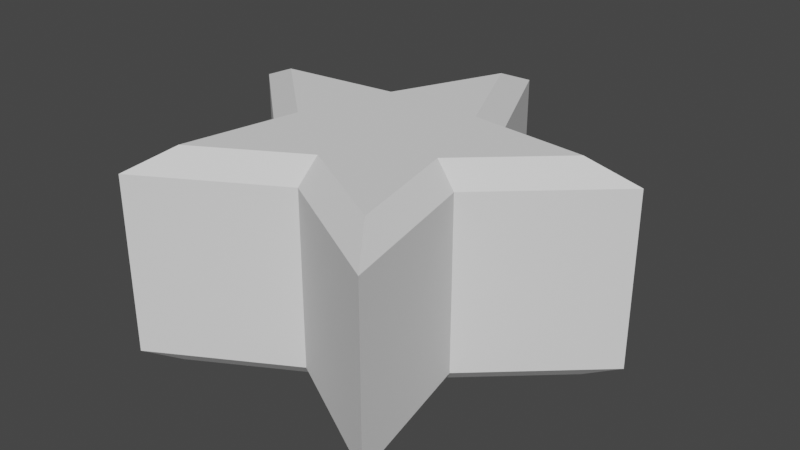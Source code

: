 # Source: star2.blend  (saved by Blender 2.82.7; exported with 4.5.12 LTS)
import bpy
from mathutils import Matrix  # noqa: F401  (used for matrix-valued properties, if any)

bpy.ops.wm.read_factory_settings(use_empty=True)
scene = bpy.context.scene
scene.name = 'Scene'

# ---- collections
col_collection = bpy.data.collections.new('Collection'); scene.collection.children.link(col_collection)

# ---- world
world_world = bpy.data.worlds.new('World'); scene.world = world_world
world_world.use_nodes = True; world_world.node_tree.nodes.clear()
_N = world_world.node_tree.nodes; _L = world_world.node_tree.links
n0 = _N.new('ShaderNodeOutputWorld'); n0.name = 'World Output'; n0.location = (300, 300)
n1 = _N.new('ShaderNodeBackground'); n1.name = 'Background'; n1.location = (10, 300)
n1.inputs[0].default_value = (0.05088, 0.05088, 0.05088, 1.0)
_L.new(n1.outputs[0], n0.inputs[0])
n0.is_active_output = True
world_world.color = (0.05088, 0.05088, 0.05088)
world_world.use_sun_shadow = False
world_world.sun_shadow_jitter_overblur = 0.0

# ---- meshes
me_circle = bpy.data.meshes.new('Circle')
me_circle.from_pydata([(-2.235e-08, 0.7748, 0.9314), (-0.2156, 0.2967, 0.9314), (-0.7368, 0.2394, 0.9314), (-0.3488, -0.1133, 0.9314), (-0.4554, -0.6268, 0.9314), (0.0, -0.3667, 0.9314), (0.4554, -0.6268, 0.9314), (0.3488, -0.1133, 0.9314), (0.7368, 0.2394, 0.9314), (0.2156, 0.2967, 0.9314), (-1.863e-08, 0.8366, 0.0), (-0.2327, 0.3203, 0.0), (-0.7956, 0.2585, 0.0), (-0.3766, -0.1224, 0.0), (-0.4917, -0.6768, 0.0), (3.353e-08, -0.396, 0.0), (0.4917, -0.6768, 0.0), (0.3766, -0.1224, 0.0), (0.7956, 0.2585, 0.0), (0.2327, 0.3203, 0.0), (-0.2782, 0.3829, 0.1774), (-0.2782, 0.3829, 0.2876), (-0.2782, 0.3829, 0.3979), (-0.2782, 0.3829, 0.5081), (-0.2782, 0.3829, 0.6184), (-0.2782, 0.3829, 0.7286), (0.2782, 0.3829, 0.7286), (0.2782, 0.3829, 0.6184), (0.2782, 0.3829, 0.5081), (0.2782, 0.3829, 0.3979), (0.2782, 0.3829, 0.2876), (0.2782, 0.3829, 0.1774), (-0.4502, -0.1463, 0.1774), (-0.4502, -0.1463, 0.2876), (-0.4502, -0.1463, 0.3979), (-0.4502, -0.1463, 0.5081), (-0.4502, -0.1463, 0.6184), (-0.4502, -0.1463, 0.7286), (2.254e-08, -0.4733, 0.1774), (2.254e-08, -0.4733, 0.2876), (2.254e-08, -0.4733, 0.3979), (2.254e-08, -0.4733, 0.5081), (2.254e-08, -0.4733, 0.6184), (2.254e-08, -0.4733, 0.7286), (0.4502, -0.1463, 0.1774), (0.4502, -0.1463, 0.2876), (0.4502, -0.1463, 0.3979), (0.4502, -0.1463, 0.5081), (0.4502, -0.1463, 0.6184), (0.4502, -0.1463, 0.7286), (0.3643, -0.5748, 0.9314), (0.2732, -0.5228, 0.9314), (0.1822, -0.4708, 0.9314), (0.09108, -0.4187, 0.9314), (0.09835, -0.4521, 0.0), (0.1967, -0.5083, 0.0), (0.295, -0.5645, 0.0), (0.3934, -0.6206, 0.0), (0.4702, -0.7419, 0.1774), (0.3527, -0.6747, 0.1774), (0.2351, -0.6076, 0.1774), (0.1176, -0.5405, 0.1774), (0.4702, -0.7419, 0.2876), (0.3527, -0.6747, 0.2876), (0.2351, -0.6076, 0.2876), (0.1176, -0.5405, 0.2876), (0.4702, -0.7419, 0.3979), (0.3527, -0.6747, 0.3979), (0.2351, -0.6076, 0.3979), (0.1176, -0.5405, 0.3979), (0.4702, -0.7419, 0.5081), (0.3527, -0.6747, 0.5081), (0.2351, -0.6076, 0.5081), (0.1176, -0.5405, 0.5081), (0.4702, -0.7419, 0.6184), (0.3527, -0.6747, 0.6184), (0.2351, -0.6076, 0.6184), (0.1176, -0.5405, 0.6184), (0.4702, -0.7419, 0.7286), (0.3527, -0.6747, 0.7286), (0.2351, -0.6076, 0.7286), (0.1176, -0.5405, 0.7286), (-0.09108, -0.4187, 0.9314), (-0.1822, -0.4708, 0.9314), (-0.2732, -0.5228, 0.9314), (-0.3643, -0.5748, 0.9314), (-0.3934, -0.6206, 0.0), (-0.295, -0.5645, 0.0), (-0.1967, -0.5083, 0.0), (-0.09835, -0.4521, 0.0), (-0.1176, -0.5405, 0.1774), (-0.2351, -0.6076, 0.1774), (-0.3527, -0.6747, 0.1774), (-0.4702, -0.7419, 0.1774), (-0.1176, -0.5405, 0.2876), (-0.2351, -0.6076, 0.2876), (-0.3527, -0.6747, 0.2876), (-0.4702, -0.7419, 0.2876), (-0.1176, -0.5405, 0.3979), (-0.2351, -0.6076, 0.3979), (-0.3527, -0.6747, 0.3979), (-0.4702, -0.7419, 0.3979), (-0.1176, -0.5405, 0.5081), (-0.2351, -0.6076, 0.5081), (-0.3527, -0.6747, 0.5081), (-0.4702, -0.7419, 0.5081), (-0.1176, -0.5405, 0.6184), (-0.2351, -0.6076, 0.6184), (-0.3527, -0.6747, 0.6184), (-0.4702, -0.7419, 0.6184), (-0.1176, -0.5405, 0.7286), (-0.2351, -0.6076, 0.7286), (-0.3527, -0.6747, 0.7286), (-0.4702, -0.7419, 0.7286), (-0.4341, -0.5241, 0.9314), (-0.4127, -0.4214, 0.9314), (-0.3914, -0.3187, 0.9314), (-0.3701, -0.216, 0.9314), (-0.3996, -0.2333, 0.0), (-0.4226, -0.3441, 0.0), (-0.4457, -0.455, 0.0), (-0.4687, -0.5659, 0.0), (-0.5603, -0.6765, 0.1774), (-0.5327, -0.5439, 0.1774), (-0.5052, -0.4114, 0.1774), (-0.4777, -0.2788, 0.1774), (-0.5603, -0.6765, 0.2876), (-0.5327, -0.5439, 0.2876), (-0.5052, -0.4114, 0.2876), (-0.4777, -0.2788, 0.2876), (-0.5603, -0.6765, 0.3979), (-0.5327, -0.5439, 0.3979), (-0.5052, -0.4114, 0.3979), (-0.4777, -0.2788, 0.3979), (-0.5603, -0.6765, 0.5081), (-0.5327, -0.5439, 0.5081), (-0.5052, -0.4114, 0.5081), (-0.4777, -0.2788, 0.5081), (-0.5603, -0.6765, 0.6184), (-0.5327, -0.5439, 0.6184), (-0.5052, -0.4114, 0.6184), (-0.4777, -0.2788, 0.6184), (-0.5603, -0.6765, 0.7286), (-0.5327, -0.5439, 0.7286), (-0.5052, -0.4114, 0.7286), (-0.4777, -0.2788, 0.7286), (-0.4264, -0.04277, 0.9314), (-0.504, 0.02777, 0.9314), (-0.5816, 0.09832, 0.9314), (-0.6592, 0.1689, 0.9314), (-0.7118, 0.1823, 0.0), (-0.628, 0.1062, 0.0), (-0.5442, 0.02999, 0.0), (-0.4604, -0.04619, 0.0), (-0.5503, -0.05521, 0.1774), (-0.6505, 0.03585, 0.1774), (-0.7507, 0.1269, 0.1774), (-0.8509, 0.218, 0.1774), (-0.5503, -0.05521, 0.2876), (-0.6505, 0.03585, 0.2876), (-0.7507, 0.1269, 0.2876), (-0.8509, 0.218, 0.2876), (-0.5503, -0.05521, 0.3979), (-0.6505, 0.03585, 0.3979), (-0.7507, 0.1269, 0.3979), (-0.8509, 0.218, 0.3979), (-0.5503, -0.05521, 0.5081), (-0.6505, 0.03585, 0.5081), (-0.7507, 0.1269, 0.5081), (-0.8509, 0.218, 0.5081), (-0.5503, -0.05521, 0.6184), (-0.6505, 0.03585, 0.6184), (-0.7507, 0.1269, 0.6184), (-0.8509, 0.218, 0.6184), (-0.5503, -0.05521, 0.7286), (-0.6505, 0.03585, 0.7286), (-0.7507, 0.1269, 0.7286), (-0.8509, 0.218, 0.7286), (-0.6326, 0.2509, 0.9314), (-0.5283, 0.2623, 0.9314), (-0.4241, 0.2738, 0.9314), (-0.3198, 0.2852, 0.9314), (-0.3453, 0.308, 0.0), (-0.4579, 0.2956, 0.0), (-0.5705, 0.2832, 0.0), (-0.6831, 0.2709, 0.0), (-0.8165, 0.3238, 0.1774), (-0.6819, 0.3386, 0.1774), (-0.5473, 0.3534, 0.1774), (-0.4128, 0.3681, 0.1774), (-0.8165, 0.3238, 0.2876), (-0.6819, 0.3386, 0.2876), (-0.5473, 0.3534, 0.2876), (-0.4128, 0.3681, 0.2876), (-0.8165, 0.3238, 0.3979), (-0.6819, 0.3386, 0.3979), (-0.5473, 0.3534, 0.3979), (-0.4128, 0.3681, 0.3979), (-0.8165, 0.3238, 0.5081), (-0.6819, 0.3386, 0.5081), (-0.5473, 0.3534, 0.5081), (-0.4128, 0.3681, 0.5081), (-0.8165, 0.3238, 0.6184), (-0.6819, 0.3386, 0.6184), (-0.5473, 0.3534, 0.6184), (-0.4128, 0.3681, 0.6184), (-0.8165, 0.3238, 0.7286), (-0.6819, 0.3386, 0.7286), (-0.5473, 0.3534, 0.7286), (-0.4128, 0.3681, 0.7286), (-0.1724, 0.3923, 0.9314), (-0.1293, 0.4879, 0.9314), (-0.08622, 0.5835, 0.9314), (-0.04311, 0.6792, 0.9314), (-0.04655, 0.7333, 0.0), (-0.0931, 0.6301, 0.0), (-0.1396, 0.5268, 0.0), (-0.1862, 0.4236, 0.0), (-0.2226, 0.5063, 0.1774), (-0.1669, 0.6298, 0.1774), (-0.1113, 0.7532, 0.1774), (-0.05564, 0.8766, 0.1774), (-0.2226, 0.5063, 0.2876), (-0.1669, 0.6298, 0.2876), (-0.1113, 0.7532, 0.2876), (-0.05564, 0.8766, 0.2876), (-0.2226, 0.5063, 0.3979), (-0.1669, 0.6298, 0.3979), (-0.1113, 0.7532, 0.3979), (-0.05564, 0.8766, 0.3979), (-0.2226, 0.5063, 0.5081), (-0.1669, 0.6298, 0.5081), (-0.1113, 0.7532, 0.5081), (-0.05564, 0.8766, 0.5081), (-0.2226, 0.5063, 0.6184), (-0.1669, 0.6298, 0.6184), (-0.1113, 0.7532, 0.6184), (-0.05564, 0.8766, 0.6184), (-0.2226, 0.5063, 0.7286), (-0.1669, 0.6298, 0.7286), (-0.1113, 0.7532, 0.7286), (-0.05564, 0.8766, 0.7286), (0.04311, 0.6792, 0.9314), (0.08622, 0.5835, 0.9314), (0.1293, 0.4879, 0.9314), (0.1724, 0.3923, 0.9314), (0.1862, 0.4236, 0.0), (0.1396, 0.5268, 0.0), (0.0931, 0.6301, 0.0), (0.04655, 0.7333, 0.0), (0.05564, 0.8766, 0.1774), (0.1113, 0.7532, 0.1774), (0.1669, 0.6298, 0.1774), (0.2226, 0.5063, 0.1774), (0.05564, 0.8766, 0.2876), (0.1113, 0.7532, 0.2876), (0.1669, 0.6298, 0.2876), (0.2226, 0.5063, 0.2876), (0.05564, 0.8766, 0.3979), (0.1113, 0.7532, 0.3979), (0.1669, 0.6298, 0.3979), (0.2226, 0.5063, 0.3979), (0.05564, 0.8766, 0.5081), (0.1113, 0.7532, 0.5081), (0.1669, 0.6298, 0.5081), (0.2226, 0.5063, 0.5081), (0.05564, 0.8766, 0.6184), (0.1113, 0.7532, 0.6184), (0.1669, 0.6298, 0.6184), (0.2226, 0.5063, 0.6184), (0.05564, 0.8766, 0.7286), (0.1113, 0.7532, 0.7286), (0.1669, 0.6298, 0.7286), (0.2226, 0.5063, 0.7286), (0.3198, 0.2852, 0.9314), (0.4241, 0.2738, 0.9314), (0.5283, 0.2623, 0.9314), (0.6326, 0.2509, 0.9314), (0.6831, 0.2709, 0.0), (0.5705, 0.2832, 0.0), (0.4579, 0.2956, 0.0), (0.3453, 0.308, 0.0), (0.4128, 0.3681, 0.1774), (0.5473, 0.3534, 0.1774), (0.6819, 0.3386, 0.1774), (0.8165, 0.3238, 0.1774), (0.4128, 0.3681, 0.2876), (0.5473, 0.3534, 0.2876), (0.6819, 0.3386, 0.2876), (0.8165, 0.3238, 0.2876), (0.4128, 0.3681, 0.3979), (0.5473, 0.3534, 0.3979), (0.6819, 0.3386, 0.3979), (0.8165, 0.3238, 0.3979), (0.4128, 0.3681, 0.5081), (0.5473, 0.3534, 0.5081), (0.6819, 0.3386, 0.5081), (0.8165, 0.3238, 0.5081), (0.4128, 0.3681, 0.6184), (0.5473, 0.3534, 0.6184), (0.6819, 0.3386, 0.6184), (0.8165, 0.3238, 0.6184), (0.4128, 0.3681, 0.7286), (0.5473, 0.3534, 0.7286), (0.6819, 0.3386, 0.7286), (0.8165, 0.3238, 0.7286), (0.6592, 0.1689, 0.9314), (0.5816, 0.09832, 0.9314), (0.504, 0.02777, 0.9314), (0.4264, -0.04277, 0.9314), (0.4604, -0.04619, 0.0), (0.5442, 0.02999, 0.0), (0.628, 0.1062, 0.0), (0.7118, 0.1823, 0.0), (0.8509, 0.218, 0.1774), (0.7507, 0.1269, 0.1774), (0.6505, 0.03585, 0.1774), (0.5503, -0.05521, 0.1774), (0.8509, 0.218, 0.2876), (0.7507, 0.1269, 0.2876), (0.6505, 0.03585, 0.2876), (0.5503, -0.05521, 0.2876), (0.8509, 0.218, 0.3979), (0.7507, 0.1269, 0.3979), (0.6505, 0.03585, 0.3979), (0.5503, -0.05521, 0.3979), (0.8509, 0.218, 0.5081), (0.7507, 0.1269, 0.5081), (0.6505, 0.03585, 0.5081), (0.5503, -0.05521, 0.5081), (0.8509, 0.218, 0.6184), (0.7507, 0.1269, 0.6184), (0.6505, 0.03585, 0.6184), (0.5503, -0.05521, 0.6184), (0.8509, 0.218, 0.7286), (0.7507, 0.1269, 0.7286), (0.6505, 0.03585, 0.7286), (0.5503, -0.05521, 0.7286), (0.3701, -0.2159, 0.9314), (0.3914, -0.3186, 0.9314), (0.4127, -0.4213, 0.9314), (0.4341, -0.524, 0.9314), (0.4687, -0.5658, 0.0), (0.4457, -0.4549, 0.0), (0.4226, -0.3441, 0.0), (0.3996, -0.2332, 0.0), (0.4777, -0.2787, 0.1774), (0.5052, -0.4113, 0.1774), (0.5327, -0.5438, 0.1774), (0.5602, -0.6764, 0.1774), (0.4777, -0.2787, 0.2876), (0.5052, -0.4113, 0.2876), (0.5327, -0.5438, 0.2876), (0.5602, -0.6764, 0.2876), (0.4777, -0.2787, 0.3979), (0.5052, -0.4113, 0.3979), (0.5327, -0.5438, 0.3979), (0.5602, -0.6764, 0.3979), (0.4777, -0.2787, 0.5081), (0.5052, -0.4113, 0.5081), (0.5327, -0.5438, 0.5081), (0.5602, -0.6764, 0.5081), (0.4777, -0.2787, 0.6184), (0.5052, -0.4113, 0.6184), (0.5327, -0.5438, 0.6184), (0.5602, -0.6764, 0.6184), (0.4777, -0.2787, 0.7286), (0.5052, -0.4113, 0.7286), (0.5327, -0.5438, 0.7286), (0.5602, -0.6764, 0.7286)], [], [(1, 181, 180, 179, 178, 2, 149, 148, 147, 146, 3, 117, 116, 115, 114, 4, 85, 84, 83, 82, 5, 53, 52, 51, 50, 6, 341, 340, 339, 338, 7, 309, 308, 307, 306, 8, 277, 276, 275, 274, 9, 245, 244, 243, 242, 0, 213, 212, 211, 210), (11, 217, 216, 215, 214, 10, 249, 248, 247, 246, 19, 281, 280, 279, 278, 18, 313, 312, 311, 310, 17, 345, 344, 343, 342, 16, 57, 56, 55, 54, 15, 89, 88, 87, 86, 14, 121, 120, 119, 118, 13, 153, 152, 151, 150, 12, 185, 184, 183, 182), (218, 20, 21, 222), (222, 21, 22, 226), (226, 22, 23, 230), (230, 23, 24, 234), (234, 24, 25, 238), (282, 31, 30, 286), (286, 30, 29, 290), (290, 29, 28, 294), (294, 28, 27, 298), (298, 27, 26, 302), (154, 32, 33, 158), (158, 33, 34, 162), (162, 34, 35, 166), (166, 35, 36, 170), (170, 36, 37, 174), (90, 38, 39, 94), (94, 39, 40, 98), (98, 40, 41, 102), (102, 41, 42, 106), (106, 42, 43, 110), (346, 44, 45, 350), (350, 45, 46, 354), (354, 46, 47, 358), (358, 47, 48, 362), (362, 48, 49, 366), (42, 77, 81, 43), (77, 76, 80, 81), (76, 75, 79, 80), (75, 74, 78, 79), (41, 73, 77, 42), (73, 72, 76, 77), (72, 71, 75, 76), (71, 70, 74, 75), (40, 69, 73, 41), (69, 68, 72, 73), (68, 67, 71, 72), (67, 66, 70, 71), (39, 65, 69, 40), (65, 64, 68, 69), (64, 63, 67, 68), (63, 62, 66, 67), (38, 61, 65, 39), (61, 60, 64, 65), (60, 59, 63, 64), (59, 58, 62, 63), (109, 108, 112, 113), (108, 107, 111, 112), (107, 106, 110, 111), (105, 104, 108, 109), (104, 103, 107, 108), (103, 102, 106, 107), (101, 100, 104, 105), (100, 99, 103, 104), (99, 98, 102, 103), (97, 96, 100, 101), (96, 95, 99, 100), (95, 94, 98, 99), (93, 92, 96, 97), (92, 91, 95, 96), (91, 90, 94, 95), (36, 141, 145, 37), (141, 140, 144, 145), (140, 139, 143, 144), (139, 138, 142, 143), (35, 137, 141, 36), (137, 136, 140, 141), (136, 135, 139, 140), (135, 134, 138, 139), (34, 133, 137, 35), (133, 132, 136, 137), (132, 131, 135, 136), (131, 130, 134, 135), (33, 129, 133, 34), (129, 128, 132, 133), (128, 127, 131, 132), (127, 126, 130, 131), (32, 125, 129, 33), (125, 124, 128, 129), (124, 123, 127, 128), (123, 122, 126, 127), (173, 172, 176, 177), (172, 171, 175, 176), (171, 170, 174, 175), (169, 168, 172, 173), (168, 167, 171, 172), (167, 166, 170, 171), (165, 164, 168, 169), (164, 163, 167, 168), (163, 162, 166, 167), (161, 160, 164, 165), (160, 159, 163, 164), (159, 158, 162, 163), (157, 156, 160, 161), (156, 155, 159, 160), (155, 154, 158, 159), (24, 205, 209, 25), (205, 204, 208, 209), (204, 203, 207, 208), (203, 202, 206, 207), (23, 201, 205, 24), (201, 200, 204, 205), (200, 199, 203, 204), (199, 198, 202, 203), (22, 197, 201, 23), (197, 196, 200, 201), (196, 195, 199, 200), (195, 194, 198, 199), (21, 193, 197, 22), (193, 192, 196, 197), (192, 191, 195, 196), (191, 190, 194, 195), (20, 189, 193, 21), (189, 188, 192, 193), (188, 187, 191, 192), (187, 186, 190, 191), (237, 236, 240, 241), (236, 235, 239, 240), (235, 234, 238, 239), (233, 232, 236, 237), (232, 231, 235, 236), (231, 230, 234, 235), (229, 228, 232, 233), (228, 227, 231, 232), (227, 226, 230, 231), (225, 224, 228, 229), (224, 223, 227, 228), (223, 222, 226, 227), (221, 220, 224, 225), (220, 219, 223, 224), (219, 218, 222, 223), (27, 269, 273, 26), (269, 268, 272, 273), (268, 267, 271, 272), (267, 266, 270, 271), (28, 265, 269, 27), (265, 264, 268, 269), (264, 263, 267, 268), (263, 262, 266, 267), (29, 261, 265, 28), (261, 260, 264, 265), (260, 259, 263, 264), (259, 258, 262, 263), (30, 257, 261, 29), (257, 256, 260, 261), (256, 255, 259, 260), (255, 254, 258, 259), (31, 253, 257, 30), (253, 252, 256, 257), (252, 251, 255, 256), (251, 250, 254, 255), (301, 300, 304, 305), (300, 299, 303, 304), (299, 298, 302, 303), (297, 296, 300, 301), (296, 295, 299, 300), (295, 294, 298, 299), (293, 292, 296, 297), (292, 291, 295, 296), (291, 290, 294, 295), (289, 288, 292, 293), (288, 287, 291, 292), (287, 286, 290, 291), (285, 284, 288, 289), (284, 283, 287, 288), (283, 282, 286, 287), (48, 333, 337, 49), (333, 332, 336, 337), (332, 331, 335, 336), (331, 330, 334, 335), (47, 329, 333, 48), (329, 328, 332, 333), (328, 327, 331, 332), (327, 326, 330, 331), (46, 325, 329, 47), (325, 324, 328, 329), (324, 323, 327, 328), (323, 322, 326, 327), (45, 321, 325, 46), (321, 320, 324, 325), (320, 319, 323, 324), (319, 318, 322, 323), (44, 317, 321, 45), (317, 316, 320, 321), (316, 315, 319, 320), (315, 314, 318, 319), (365, 364, 368, 369), (364, 363, 367, 368), (363, 362, 366, 367), (361, 360, 364, 365), (360, 359, 363, 364), (359, 358, 362, 363), (357, 356, 360, 361), (356, 355, 359, 360), (355, 354, 358, 359), (353, 352, 356, 357), (352, 351, 355, 356), (351, 350, 354, 355), (349, 348, 352, 353), (348, 347, 351, 352), (347, 346, 350, 351)])
_uv = me_circle.uv_layers.new(name='UVMap')
_uv.uv.foreach_set('vector', [0.0, 0.0, 0.0, 0.0, 0.0, 0.0, 0.0, 0.0, 0.0, 0.0, 0.0, 0.0, 0.0, 0.0, 0.0, 0.0, 0.0, 0.0, 0.0, 0.0, 0.0, 0.0, 0.0, 0.0, 0.0, 0.0, 0.0, 0.0, 0.0, 0.0, 0.0, 0.0, 0.0, 0.0, 0.0, 0.0, 0.0, 0.0, 0.0, 0.0, 0.0, 0.0, 0.0, 0.0, 0.0, 0.0, 0.0, 0.0, 0.0, 0.0, 0.0, 0.0, 0.0, 0.0, 0.0, 0.0, 0.0, 0.0, 0.0, 0.0, 0.0, 0.0, 0.0, 0.0, 0.0, 0.0, 0.0, 0.0, 0.0, 0.0, 0.0, 0.0, 0.0, 0.0, 0.0, 0.0, 0.0, 0.0, 0.0, 0.0, 0.0, 0.0, 0.0, 0.0, 0.0, 0.0, 0.0, 0.0, 0.0, 0.0, 0.0, 0.0, 0.0, 0.0, 0.0, 0.0, 0.0, 0.0, 0.0, 0.0, 0.0, 0.0, 0.0, 0.0, 0.0, 0.0, 0.0, 0.0, 0.0, 0.0, 0.0, 0.0, 0.0, 0.0, 0.0, 0.0, 0.0, 0.0, 0.0, 0.0, 0.0, 0.0, 0.0, 0.0, 0.0, 0.0, 0.0, 0.0, 0.0, 0.0, 0.0, 0.0, 0.0, 0.0, 0.0, 0.0, 0.0, 0.0, 0.0, 0.0, 0.0, 0.0, 0.0, 0.0, 0.0, 0.0, 0.0, 0.0, 0.0, 0.0, 0.0, 0.0, 0.0, 0.0, 0.0, 0.0, 0.0, 0.0, 0.0, 0.0, 0.0, 0.0, 0.0, 0.0, 0.0, 0.0, 0.0, 0.0, 0.0, 0.0, 0.0, 0.0, 0.0, 0.0, 0.0, 0.0, 0.0, 0.0, 0.0, 0.0, 0.0, 0.0, 0.0, 0.0, 0.0, 0.0, 0.0, 0.0, 0.0, 0.0, 0.0, 0.0, 0.0, 0.0, 0.0, 0.0, 0.0, 0.0, 0.0, 0.0, 0.0, 0.0, 0.0, 0.0, 0.0, 0.0, 0.0, 0.0, 0.0, 0.0, 0.0, 0.0, 0.0, 0.0, 0.0, 0.0, 0.0, 0.0, 0.0, 0.0, 0.0, 0.0, 0.0, 0.0, 0.0, 0.0, 0.0, 0.0, 0.0, 0.0, 0.0, 0.0, 0.0, 0.0, 0.0, 0.0, 0.0, 0.0, 0.0, 0.0, 0.0, 0.0, 0.0, 0.0, 0.0, 0.0, 0.0, 0.0, 0.0, 0.0, 0.0, 0.0, 0.0, 0.0, 0.0, 0.0, 0.0, 0.0, 0.0, 0.0, 0.0, 0.0, 0.0, 0.0, 0.0, 0.0, 0.0, 0.0, 0.0, 0.0, 0.0, 0.0, 0.0, 0.0, 0.0, 0.0, 0.0, 0.0, 0.0, 0.0, 0.0, 0.0, 0.0, 0.0, 0.0, 0.0, 0.0, 0.0, 0.0, 0.0, 0.0, 0.0, 0.0, 0.0, 0.0, 0.0, 0.0, 0.0, 0.0, 0.0, 0.0, 0.0, 0.0, 0.0, 0.0, 0.0, 0.0, 0.0, 0.0, 0.0, 0.0, 0.0, 0.0, 0.0, 0.0, 0.0, 0.0, 0.0, 0.0, 0.0, 0.0, 0.0, 0.0, 0.0, 0.0, 0.0, 0.0, 0.0, 0.0, 0.0, 0.0, 0.0, 0.0, 0.0, 0.0, 0.0, 0.0, 0.0, 0.0, 0.0, 0.0, 0.0, 0.0, 0.0, 0.0, 0.0, 0.0, 0.0, 0.0, 0.0, 0.0, 0.0, 0.0, 0.0, 0.0, 0.0, 0.0, 0.0, 0.0, 0.0, 0.0, 0.0, 0.0, 0.0, 0.0, 0.0, 0.0, 0.0, 0.0, 0.0, 0.0, 0.0, 0.0, 0.0, 0.0, 0.0, 0.0, 0.0, 0.0, 0.0, 0.0, 0.0, 0.0, 0.0, 0.0, 0.0, 0.0, 0.0, 0.0, 0.0, 0.0, 0.0, 0.0, 0.0, 0.0, 0.0, 0.0, 0.0, 0.0, 0.0, 0.0, 0.0, 0.0, 0.0, 0.0, 0.0, 0.0, 0.0, 0.0, 0.0, 0.0, 0.0, 0.0, 0.0, 0.0, 0.0, 0.0, 0.0, 0.0, 0.0, 0.0, 0.0, 0.0, 0.0, 0.0, 0.0, 0.0, 0.0, 0.0, 0.0, 0.0, 0.0, 0.0, 0.0, 0.0, 0.0, 0.0, 0.0, 0.0, 0.0, 0.0, 0.0, 0.0, 0.0, 0.0, 0.0, 0.0, 0.0, 0.0, 0.0, 0.0, 0.0, 0.0, 0.0, 0.0, 0.0, 0.0, 0.0, 0.0, 0.0, 0.0, 0.0, 0.0, 0.0, 0.0, 0.0, 0.0, 0.0, 0.0, 0.0, 0.0, 0.0, 0.0, 0.0, 0.0, 0.0, 0.0, 0.0, 0.0, 0.0, 0.0, 0.0, 0.0, 0.0, 0.0, 0.0, 0.0, 0.0, 0.0, 0.0, 0.0, 0.0, 0.0, 0.0, 0.0, 0.0, 0.0, 0.0, 0.0, 0.0, 0.0, 0.0, 0.0, 0.0, 0.0, 0.0, 0.0, 0.0, 0.0, 0.0, 0.0, 0.0, 0.0, 0.0, 0.0, 0.0, 0.0, 0.0, 0.0, 0.0, 0.0, 0.0, 0.0, 0.0, 0.0, 0.0, 0.0, 0.0, 0.0, 0.0, 0.0, 0.0, 0.0, 0.0, 0.0, 0.0, 0.0, 0.0, 0.0, 0.0, 0.0, 0.0, 0.0, 0.0, 0.0, 0.0, 0.0, 0.0, 0.0, 0.0, 0.0, 0.0, 0.0, 0.0, 0.0, 0.0, 0.0, 0.0, 0.0, 0.0, 0.0, 0.0, 0.0, 0.0, 0.0, 0.0, 0.0, 0.0, 0.0, 0.0, 0.0, 0.0, 0.0, 0.0, 0.0, 0.0, 0.0, 0.0, 0.0, 0.0, 0.0, 0.0, 0.0, 0.0, 0.0, 0.0, 0.0, 0.0, 0.0, 0.0, 0.0, 0.0, 0.0, 0.0, 0.0, 0.0, 0.0, 0.0, 0.0, 0.0, 0.0, 0.0, 0.0, 0.0, 0.0, 0.0, 0.0, 0.0, 0.0, 0.0, 0.0, 0.0, 0.0, 0.0, 0.0, 0.0, 0.0, 0.0, 0.0, 0.0, 0.0, 0.0, 0.0, 0.0, 0.0, 0.0, 0.0, 0.0, 0.0, 0.0, 0.0, 0.0, 0.0, 0.0, 0.0, 0.0, 0.0, 0.0, 0.0, 0.0, 0.0, 0.0, 0.0, 0.0, 0.0, 0.0, 0.0, 0.0, 0.0, 0.0, 0.0, 0.0, 0.0, 0.0, 0.0, 0.0, 0.0, 0.0, 0.0, 0.0, 0.0, 0.0, 0.0, 0.0, 0.0, 0.0, 0.0, 0.0, 0.0, 0.0, 0.0, 0.0, 0.0, 0.0, 0.0, 0.0, 0.0, 0.0, 0.0, 0.0, 0.0, 0.0, 0.0, 0.0, 0.0, 0.0, 0.0, 0.0, 0.0, 0.0, 0.0, 0.0, 0.0, 0.0, 0.0, 0.0, 0.0, 0.0, 0.0, 0.0, 0.0, 0.0, 0.0, 0.0, 0.0, 0.0, 0.0, 0.0, 0.0, 0.0, 0.0, 0.0, 0.0, 0.0, 0.0, 0.0, 0.0, 0.0, 0.0, 0.0, 0.0, 0.0, 0.0, 0.0, 0.0, 0.0, 0.0, 0.0, 0.0, 0.0, 0.0, 0.0, 0.0, 0.0, 0.0, 0.0, 0.0, 0.0, 0.0, 0.0, 0.0, 0.0, 0.0, 0.0, 0.0, 0.0, 0.0, 0.0, 0.0, 0.0, 0.0, 0.0, 0.0, 0.0, 0.0, 0.0, 0.0, 0.0, 0.0, 0.0, 0.0, 0.0, 0.0, 0.0, 0.0, 0.0, 0.0, 0.0, 0.0, 0.0, 0.0, 0.0, 0.0, 0.0, 0.0, 0.0, 0.0, 0.0, 0.0, 0.0, 0.0, 0.0, 0.0, 0.0, 0.0, 0.0, 0.0, 0.0, 0.0, 0.0, 0.0, 0.0, 0.0, 0.0, 0.0, 0.0, 0.0, 0.0, 0.0, 0.0, 0.0, 0.0, 0.0, 0.0, 0.0, 0.0, 0.0, 0.0, 0.0, 0.0, 0.0, 0.0, 0.0, 0.0, 0.0, 0.0, 0.0, 0.0, 0.0, 0.0, 0.0, 0.0, 0.0, 0.0, 0.0, 0.0, 0.0, 0.0, 0.0, 0.0, 0.0, 0.0, 0.0, 0.0, 0.0, 0.0, 0.0, 0.0, 0.0, 0.0, 0.0, 0.0, 0.0, 0.0, 0.0, 0.0, 0.0, 0.0, 0.0, 0.0, 0.0, 0.0, 0.0, 0.0, 0.0, 0.0, 0.0, 0.0, 0.0, 0.0, 0.0, 0.0, 0.0, 0.0, 0.0, 0.0, 0.0, 0.0, 0.0, 0.0, 0.0, 0.0, 0.0, 0.0, 0.0, 0.0, 0.0, 0.0, 0.0, 0.0, 0.0, 0.0, 0.0, 0.0, 0.0, 0.0, 0.0, 0.0, 0.0, 0.0, 0.0, 0.0, 0.0, 0.0, 0.0, 0.0, 0.0, 0.0, 0.0, 0.0, 0.0, 0.0, 0.0, 0.0, 0.0, 0.0, 0.0, 0.0, 0.0, 0.0, 0.0, 0.0, 0.0, 0.0, 0.0, 0.0, 0.0, 0.0, 0.0, 0.0, 0.0, 0.0, 0.0, 0.0, 0.0, 0.0, 0.0, 0.0, 0.0, 0.0, 0.0, 0.0, 0.0, 0.0, 0.0, 0.0, 0.0, 0.0, 0.0, 0.0, 0.0, 0.0, 0.0, 0.0, 0.0, 0.0, 0.0, 0.0, 0.0, 0.0, 0.0, 0.0, 0.0, 0.0, 0.0, 0.0, 0.0, 0.0, 0.0, 0.0, 0.0, 0.0, 0.0, 0.0, 0.0, 0.0, 0.0, 0.0, 0.0, 0.0, 0.0, 0.0, 0.0, 0.0, 0.0, 0.0, 0.0, 0.0, 0.0, 0.0, 0.0, 0.0, 0.0, 0.0, 0.0, 0.0, 0.0, 0.0, 0.0, 0.0, 0.0, 0.0, 0.0, 0.0, 0.0, 0.0, 0.0, 0.0, 0.0, 0.0, 0.0, 0.0, 0.0, 0.0, 0.0, 0.0, 0.0, 0.0, 0.0, 0.0, 0.0, 0.0, 0.0, 0.0, 0.0, 0.0, 0.0, 0.0, 0.0, 0.0, 0.0, 0.0, 0.0, 0.0, 0.0, 0.0, 0.0, 0.0, 0.0, 0.0, 0.0, 0.0, 0.0, 0.0, 0.0, 0.0, 0.0, 0.0, 0.0, 0.0, 0.0, 0.0, 0.0, 0.0, 0.0, 0.0, 0.0, 0.0, 0.0, 0.0, 0.0, 0.0, 0.0, 0.0, 0.0, 0.0, 0.0, 0.0, 0.0, 0.0, 0.0, 0.0, 0.0, 0.0, 0.0, 0.0, 0.0, 0.0, 0.0, 0.0, 0.0, 0.0, 0.0, 0.0, 0.0, 0.0, 0.0, 0.0, 0.0, 0.0, 0.0, 0.0, 0.0, 0.0, 0.0, 0.0, 0.0, 0.0, 0.0, 0.0, 0.0, 0.0, 0.0, 0.0, 0.0, 0.0, 0.0, 0.0, 0.0, 0.0, 0.0, 0.0, 0.0, 0.0, 0.0, 0.0, 0.0, 0.0, 0.0, 0.0, 0.0, 0.0, 0.0, 0.0, 0.0, 0.0, 0.0, 0.0, 0.0, 0.0, 0.0, 0.0, 0.0, 0.0, 0.0, 0.0, 0.0, 0.0, 0.0, 0.0, 0.0, 0.0, 0.0, 0.0, 0.0, 0.0, 0.0, 0.0, 0.0, 0.0, 0.0, 0.0, 0.0, 0.0, 0.0, 0.0, 0.0, 0.0, 0.0, 0.0, 0.0, 0.0, 0.0, 0.0, 0.0, 0.0, 0.0, 0.0, 0.0, 0.0, 0.0, 0.0, 0.0, 0.0, 0.0, 0.0, 0.0, 0.0, 0.0, 0.0, 0.0, 0.0, 0.0, 0.0, 0.0, 0.0, 0.0, 0.0, 0.0, 0.0, 0.0, 0.0, 0.0, 0.0, 0.0, 0.0, 0.0, 0.0, 0.0, 0.0, 0.0, 0.0, 0.0, 0.0, 0.0, 0.0, 0.0, 0.0, 0.0, 0.0, 0.0, 0.0, 0.0, 0.0, 0.0, 0.0, 0.0, 0.0, 0.0, 0.0, 0.0, 0.0, 0.0, 0.0, 0.0, 0.0, 0.0, 0.0, 0.0, 0.0, 0.0, 0.0, 0.0, 0.0, 0.0, 0.0, 0.0, 0.0, 0.0, 0.0, 0.0, 0.0, 0.0, 0.0, 0.0, 0.0, 0.0, 0.0, 0.0, 0.0, 0.0, 0.0, 0.0, 0.0, 0.0, 0.0, 0.0, 0.0, 0.0, 0.0, 0.0, 0.0, 0.0, 0.0, 0.0, 0.0, 0.0, 0.0, 0.0, 0.0, 0.0, 0.0, 0.0, 0.0, 0.0, 0.0, 0.0, 0.0, 0.0, 0.0, 0.0, 0.0, 0.0, 0.0, 0.0, 0.0, 0.0, 0.0, 0.0, 0.0, 0.0, 0.0, 0.0, 0.0, 0.0, 0.0, 0.0, 0.0, 0.0, 0.0, 0.0, 0.0, 0.0, 0.0, 0.0, 0.0, 0.0, 0.0, 0.0, 0.0, 0.0, 0.0, 0.0, 0.0, 0.0, 0.0, 0.0, 0.0, 0.0, 0.0, 0.0, 0.0, 0.0, 0.0, 0.0, 0.0, 0.0, 0.0, 0.0, 0.0, 0.0, 0.0, 0.0, 0.0, 0.0, 0.0, 0.0, 0.0, 0.0, 0.0, 0.0, 0.0, 0.0, 0.0, 0.0, 0.0, 0.0, 0.0, 0.0, 0.0, 0.0, 0.0, 0.0, 0.0, 0.0, 0.0, 0.0, 0.0, 0.0, 0.0, 0.0, 0.0, 0.0, 0.0, 0.0, 0.0, 0.0, 0.0, 0.0, 0.0, 0.0, 0.0, 0.0, 0.0, 0.0, 0.0, 0.0, 0.0, 0.0, 0.0, 0.0, 0.0, 0.0, 0.0, 0.0, 0.0, 0.0, 0.0, 0.0, 0.0, 0.0, 0.0, 0.0, 0.0, 0.0, 0.0, 0.0, 0.0, 0.0, 0.0, 0.0, 0.0, 0.0, 0.0, 0.0, 0.0, 0.0, 0.0, 0.0, 0.0, 0.0, 0.0, 0.0, 0.0, 0.0, 0.0, 0.0, 0.0, 0.0, 0.0, 0.0, 0.0, 0.0, 0.0, 0.0, 0.0, 0.0, 0.0, 0.0, 0.0, 0.0, 0.0, 0.0, 0.0, 0.0, 0.0, 0.0, 0.0, 0.0, 0.0, 0.0, 0.0, 0.0, 0.0, 0.0, 0.0, 0.0, 0.0, 0.0, 0.0, 0.0, 0.0, 0.0, 0.0, 0.0, 0.0, 0.0, 0.0, 0.0, 0.0, 0.0, 0.0, 0.0, 0.0, 0.0, 0.0, 0.0, 0.0, 0.0, 0.0, 0.0, 0.0, 0.0, 0.0, 0.0, 0.0, 0.0, 0.0, 0.0, 0.0, 0.0, 0.0, 0.0, 0.0, 0.0, 0.0, 0.0, 0.0, 0.0, 0.0, 0.0, 0.0, 0.0, 0.0, 0.0, 0.0, 0.0, 0.0, 0.0, 0.0, 0.0, 0.0, 0.0, 0.0, 0.0, 0.0, 0.0, 0.0, 0.0, 0.0, 0.0, 0.0, 0.0, 0.0, 0.0, 0.0, 0.0, 0.0, 0.0, 0.0, 0.0, 0.0, 0.0, 0.0, 0.0, 0.0, 0.0, 0.0, 0.0, 0.0, 0.0, 0.0, 0.0, 0.0, 0.0, 0.0, 0.0, 0.0, 0.0, 0.0, 0.0, 0.0, 0.0, 0.0, 0.0, 0.0, 0.0, 0.0, 0.0, 0.0, 0.0, 0.0, 0.0, 0.0, 0.0, 0.0, 0.0, 0.0, 0.0, 0.0, 0.0, 0.0, 0.0, 0.0, 0.0, 0.0, 0.0, 0.0, 0.0, 0.0, 0.0, 0.0, 0.0, 0.0, 0.0, 0.0, 0.0, 0.0, 0.0, 0.0, 0.0, 0.0, 0.0, 0.0, 0.0, 0.0, 0.0, 0.0, 0.0, 0.0, 0.0, 0.0, 0.0, 0.0, 0.0, 0.0, 0.0, 0.0, 0.0, 0.0, 0.0, 0.0, 0.0, 0.0, 0.0, 0.0, 0.0, 0.0, 0.0, 0.0, 0.0, 0.0, 0.0, 0.0, 0.0, 0.0, 0.0, 0.0, 0.0, 0.0, 0.0, 0.0, 0.0, 0.0, 0.0, 0.0, 0.0, 0.0, 0.0, 0.0, 0.0, 0.0, 0.0, 0.0, 0.0, 0.0, 0.0, 0.0, 0.0, 0.0, 0.0, 0.0, 0.0, 0.0, 0.0, 0.0, 0.0, 0.0, 0.0, 0.0, 0.0, 0.0, 0.0, 0.0, 0.0, 0.0, 0.0, 0.0, 0.0, 0.0, 0.0, 0.0, 0.0, 0.0, 0.0, 0.0, 0.0, 0.0, 0.0, 0.0, 0.0, 0.0, 0.0, 0.0, 0.0, 0.0, 0.0, 0.0, 0.0, 0.0, 0.0, 0.0, 0.0, 0.0, 0.0, 0.0, 0.0, 0.0, 0.0, 0.0, 0.0, 0.0, 0.0, 0.0, 0.0, 0.0, 0.0, 0.0, 0.0, 0.0, 0.0, 0.0, 0.0, 0.0, 0.0, 0.0, 0.0, 0.0, 0.0, 0.0, 0.0, 0.0, 0.0, 0.0, 0.0, 0.0, 0.0, 0.0, 0.0, 0.0, 0.0, 0.0, 0.0, 0.0, 0.0, 0.0, 0.0, 0.0, 0.0, 0.0, 0.0, 0.0, 0.0, 0.0, 0.0, 0.0, 0.0, 0.0, 0.0, 0.0, 0.0, 0.0, 0.0, 0.0, 0.0, 0.0, 0.0, 0.0, 0.0, 0.0, 0.0, 0.0, 0.0, 0.0, 0.0, 0.0, 0.0, 0.0, 0.0, 0.0, 0.0, 0.0, 0.0, 0.0, 0.0, 0.0, 0.0, 0.0, 0.0, 0.0, 0.0, 0.0, 0.0, 0.0, 0.0, 0.0, 0.0, 0.0, 0.0, 0.0, 0.0, 0.0, 0.0, 0.0, 0.0, 0.0, 0.0, 0.0, 0.0, 0.0, 0.0, 0.0, 0.0, 0.0, 0.0, 0.0, 0.0, 0.0, 0.0, 0.0, 0.0, 0.0, 0.0, 0.0, 0.0, 0.0, 0.0, 0.0, 0.0, 0.0])
me_circle.use_remesh_fix_poles = True
me_circle.use_remesh_preserve_attributes = False
me_circle.use_mirror_vertex_groups = False
me_circle.update()
me_circle_001 = bpy.data.meshes.new('Circle.001')
me_circle_001.from_pydata([(-2.235e-08, 0.7748, 0.9314), (0.0, 1.0, 0.8388), (-0.2782, 0.3829, 0.8388), (-0.2156, 0.2967, 0.9314), (-0.9511, 0.309, 0.8388), (-0.7368, 0.2394, 0.9314), (-0.4502, -0.1463, 0.8388), (-0.3488, -0.1133, 0.9314), (-0.5878, -0.809, 0.8388), (-0.4554, -0.6268, 0.9314), (2.254e-08, -0.4733, 0.8388), (0.0, -0.3667, 0.9314), (0.5878, -0.809, 0.8388), (0.4554, -0.6268, 0.9314), (0.4502, -0.1463, 0.8388), (0.3488, -0.1133, 0.9314), (0.9511, 0.309, 0.8388), (0.7368, 0.2394, 0.9314), (0.2782, 0.3829, 0.8388), (0.2156, 0.2967, 0.9314), (0.0, 1.0, 0.06717), (-1.863e-08, 0.8366, 0.0), (-0.2327, 0.3203, 0.0), (-0.2782, 0.3829, 0.06717), (-0.7956, 0.2585, 0.0), (-0.9511, 0.309, 0.06717), (-0.3766, -0.1224, 0.0), (-0.4502, -0.1463, 0.06717), (-0.4917, -0.6768, 0.0), (-0.5878, -0.809, 0.06717), (3.353e-08, -0.396, 0.0), (2.254e-08, -0.4733, 0.06717), (0.4917, -0.6768, 0.0), (0.5878, -0.809, 0.06717), (0.3766, -0.1224, 0.0), (0.4502, -0.1463, 0.06717), (0.7956, 0.2585, 0.0), (0.9511, 0.309, 0.06717), (0.2327, 0.3203, 0.0), (0.2782, 0.3829, 0.06717), (0.0, 1.0, 0.7286), (0.0, 1.0, 0.6184), (0.0, 1.0, 0.5081), (0.0, 1.0, 0.3979), (0.0, 1.0, 0.2876), (0.0, 1.0, 0.1774), (-0.2782, 0.3829, 0.1774), (-0.2782, 0.3829, 0.7286), (0.2782, 0.3829, 0.7286), (0.2782, 0.3829, 0.1774), (-0.9511, 0.309, 0.1774), (-0.9511, 0.309, 0.2876), (-0.9511, 0.309, 0.3979), (-0.9511, 0.309, 0.5081), (-0.9511, 0.309, 0.6184), (-0.9511, 0.309, 0.7286), (-0.4502, -0.1463, 0.1774), (-0.4502, -0.1463, 0.7286), (-0.5878, -0.809, 0.1774), (-0.5878, -0.809, 0.2876), (-0.5878, -0.809, 0.3979), (-0.5878, -0.809, 0.5081), (-0.5878, -0.809, 0.6184), (-0.5878, -0.809, 0.7286), (2.254e-08, -0.4733, 0.1774), (2.254e-08, -0.4733, 0.7286), (0.5878, -0.809, 0.1774), (0.5878, -0.809, 0.2876), (0.5878, -0.809, 0.3979), (0.5878, -0.809, 0.5081), (0.5878, -0.809, 0.6184), (0.5878, -0.809, 0.7286), (0.4502, -0.1463, 0.1774), (0.4502, -0.1463, 0.7286), (0.9511, 0.309, 0.1774), (0.9511, 0.309, 0.2876), (0.9511, 0.309, 0.3979), (0.9511, 0.309, 0.5081), (0.9511, 0.309, 0.6184), (0.9511, 0.309, 0.7286), (0.3643, -0.5748, 0.9314), (0.2732, -0.5228, 0.9314), (0.1822, -0.4708, 0.9314), (0.09108, -0.4187, 0.9314), (0.1176, -0.5405, 0.8388), (0.2351, -0.6076, 0.8388), (0.3527, -0.6747, 0.8388), (0.4702, -0.7419, 0.8388), (0.4702, -0.7419, 0.06717), (0.3527, -0.6747, 0.06717), (0.2351, -0.6076, 0.06717), (0.1176, -0.5405, 0.06717), (0.09835, -0.4521, 0.0), (0.1967, -0.5083, 0.0), (0.295, -0.5645, 0.0), (0.3934, -0.6206, 0.0), (0.4702, -0.7419, 0.1774), (0.3527, -0.6747, 0.1774), (0.2351, -0.6076, 0.1774), (0.1176, -0.5405, 0.1774), (0.4702, -0.7419, 0.2876), (0.4702, -0.7419, 0.3979), (0.4702, -0.7419, 0.5081), (0.4702, -0.7419, 0.6184), (0.4702, -0.7419, 0.7286), (0.3527, -0.6747, 0.7286), (0.2351, -0.6076, 0.7286), (0.1176, -0.5405, 0.7286), (-0.09108, -0.4187, 0.9314), (-0.1822, -0.4708, 0.9314), (-0.2732, -0.5228, 0.9314), (-0.3643, -0.5748, 0.9314), (-0.4702, -0.7419, 0.8388), (-0.3527, -0.6747, 0.8388), (-0.2351, -0.6076, 0.8388), (-0.1176, -0.5405, 0.8388), (-0.1176, -0.5405, 0.06717), (-0.2351, -0.6076, 0.06717), (-0.3527, -0.6747, 0.06717), (-0.4702, -0.7419, 0.06717), (-0.3934, -0.6206, 0.0), (-0.295, -0.5645, 0.0), (-0.1967, -0.5083, 0.0), (-0.09835, -0.4521, 0.0), (-0.1176, -0.5405, 0.1774), (-0.2351, -0.6076, 0.1774), (-0.3527, -0.6747, 0.1774), (-0.4702, -0.7419, 0.1774), (-0.4702, -0.7419, 0.2876), (-0.4702, -0.7419, 0.3979), (-0.4702, -0.7419, 0.5081), (-0.4702, -0.7419, 0.6184), (-0.1176, -0.5405, 0.7286), (-0.2351, -0.6076, 0.7286), (-0.3527, -0.6747, 0.7286), (-0.4702, -0.7419, 0.7286), (-0.4341, -0.5241, 0.9314), (-0.4127, -0.4214, 0.9314), (-0.3914, -0.3187, 0.9314), (-0.3701, -0.216, 0.9314), (-0.4777, -0.2788, 0.8388), (-0.5052, -0.4114, 0.8388), (-0.5327, -0.5439, 0.8388), (-0.5603, -0.6765, 0.8388), (-0.5603, -0.6765, 0.06717), (-0.5327, -0.5439, 0.06717), (-0.5052, -0.4114, 0.06717), (-0.4777, -0.2788, 0.06717), (-0.3996, -0.2333, 0.0), (-0.4226, -0.3441, 0.0), (-0.4457, -0.455, 0.0), (-0.4687, -0.5659, 0.0), (-0.5603, -0.6765, 0.1774), (-0.5327, -0.5439, 0.1774), (-0.5052, -0.4114, 0.1774), (-0.4777, -0.2788, 0.1774), (-0.5603, -0.6765, 0.2876), (-0.5603, -0.6765, 0.3979), (-0.5603, -0.6765, 0.5081), (-0.5603, -0.6765, 0.6184), (-0.5603, -0.6765, 0.7286), (-0.5327, -0.5439, 0.7286), (-0.5052, -0.4114, 0.7286), (-0.4777, -0.2788, 0.7286), (-0.4264, -0.04277, 0.9314), (-0.504, 0.02777, 0.9314), (-0.5816, 0.09832, 0.9314), (-0.6592, 0.1689, 0.9314), (-0.8509, 0.218, 0.8388), (-0.7507, 0.1269, 0.8388), (-0.6505, 0.03585, 0.8388), (-0.5503, -0.05521, 0.8388), (-0.5503, -0.05521, 0.06717), (-0.6505, 0.03585, 0.06717), (-0.7507, 0.1269, 0.06717), (-0.8509, 0.218, 0.06717), (-0.7118, 0.1823, 0.0), (-0.628, 0.1062, 0.0), (-0.5442, 0.02999, 0.0), (-0.4604, -0.04619, 0.0), (-0.5503, -0.05521, 0.1774), (-0.6505, 0.03585, 0.1774), (-0.7507, 0.1269, 0.1774), (-0.8509, 0.218, 0.1774), (-0.8509, 0.218, 0.2876), (-0.8509, 0.218, 0.3979), (-0.8509, 0.218, 0.5081), (-0.8509, 0.218, 0.6184), (-0.5503, -0.05521, 0.7286), (-0.6505, 0.03585, 0.7286), (-0.7507, 0.1269, 0.7286), (-0.8509, 0.218, 0.7286), (-0.6326, 0.2509, 0.9314), (-0.5283, 0.2623, 0.9314), (-0.4241, 0.2738, 0.9314), (-0.3198, 0.2852, 0.9314), (-0.4128, 0.3681, 0.8388), (-0.5473, 0.3534, 0.8388), (-0.6819, 0.3386, 0.8388), (-0.8165, 0.3238, 0.8388), (-0.8165, 0.3238, 0.06717), (-0.6819, 0.3386, 0.06717), (-0.5473, 0.3534, 0.06717), (-0.4128, 0.3681, 0.06717), (-0.3453, 0.308, 0.0), (-0.4579, 0.2956, 0.0), (-0.5705, 0.2832, 0.0), (-0.6831, 0.2709, 0.0), (-0.8165, 0.3238, 0.1774), (-0.6819, 0.3386, 0.1774), (-0.5473, 0.3534, 0.1774), (-0.4128, 0.3681, 0.1774), (-0.8165, 0.3238, 0.2876), (-0.8165, 0.3238, 0.3979), (-0.8165, 0.3238, 0.5081), (-0.8165, 0.3238, 0.6184), (-0.8165, 0.3238, 0.7286), (-0.6819, 0.3386, 0.7286), (-0.5473, 0.3534, 0.7286), (-0.4128, 0.3681, 0.7286), (-0.1724, 0.3923, 0.9314), (-0.1293, 0.4879, 0.9314), (-0.08622, 0.5835, 0.9314), (-0.04311, 0.6792, 0.9314), (-0.05564, 0.8766, 0.8388), (-0.1113, 0.7532, 0.8388), (-0.1669, 0.6298, 0.8388), (-0.2226, 0.5063, 0.8388), (-0.2226, 0.5063, 0.06717), (-0.1669, 0.6298, 0.06717), (-0.1113, 0.7532, 0.06717), (-0.05564, 0.8766, 0.06717), (-0.04655, 0.7333, 0.0), (-0.0931, 0.6301, 0.0), (-0.1396, 0.5268, 0.0), (-0.1862, 0.4236, 0.0), (-0.2226, 0.5063, 0.1774), (-0.1669, 0.6298, 0.1774), (-0.1113, 0.7532, 0.1774), (-0.05564, 0.8766, 0.1774), (-0.05564, 0.8766, 0.2876), (-0.05564, 0.8766, 0.3979), (-0.05564, 0.8766, 0.5081), (-0.05564, 0.8766, 0.6184), (-0.2226, 0.5063, 0.7286), (-0.1669, 0.6298, 0.7286), (-0.1113, 0.7532, 0.7286), (-0.05564, 0.8766, 0.7286), (0.04311, 0.6792, 0.9314), (0.08622, 0.5835, 0.9314), (0.1293, 0.4879, 0.9314), (0.1724, 0.3923, 0.9314), (0.2226, 0.5063, 0.8388), (0.1669, 0.6298, 0.8388), (0.1113, 0.7532, 0.8388), (0.05564, 0.8766, 0.8388), (0.05564, 0.8766, 0.06717), (0.1113, 0.7532, 0.06717), (0.1669, 0.6298, 0.06717), (0.2226, 0.5063, 0.06717), (0.1862, 0.4236, 0.0), (0.1396, 0.5268, 0.0), (0.0931, 0.6301, 0.0), (0.04655, 0.7333, 0.0), (0.05564, 0.8766, 0.1774), (0.1113, 0.7532, 0.1774), (0.1669, 0.6298, 0.1774), (0.2226, 0.5063, 0.1774), (0.05564, 0.8766, 0.2876), (0.05564, 0.8766, 0.3979), (0.05564, 0.8766, 0.5081), (0.05564, 0.8766, 0.6184), (0.05564, 0.8766, 0.7286), (0.1113, 0.7532, 0.7286), (0.1669, 0.6298, 0.7286), (0.2226, 0.5063, 0.7286), (0.3198, 0.2852, 0.9314), (0.4241, 0.2738, 0.9314), (0.5283, 0.2623, 0.9314), (0.6326, 0.2509, 0.9314), (0.8165, 0.3238, 0.8388), (0.6819, 0.3386, 0.8388), (0.5473, 0.3534, 0.8388), (0.4128, 0.3681, 0.8388), (0.4128, 0.3681, 0.06717), (0.5473, 0.3534, 0.06717), (0.6819, 0.3386, 0.06717), (0.8165, 0.3238, 0.06717), (0.6831, 0.2709, 0.0), (0.5705, 0.2832, 0.0), (0.4579, 0.2956, 0.0), (0.3453, 0.308, 0.0), (0.4128, 0.3681, 0.1774), (0.5473, 0.3534, 0.1774), (0.6819, 0.3386, 0.1774), (0.8165, 0.3238, 0.1774), (0.8165, 0.3238, 0.2876), (0.8165, 0.3238, 0.3979), (0.8165, 0.3238, 0.5081), (0.8165, 0.3238, 0.6184), (0.4128, 0.3681, 0.7286), (0.5473, 0.3534, 0.7286), (0.6819, 0.3386, 0.7286), (0.8165, 0.3238, 0.7286), (0.6592, 0.1689, 0.9314), (0.5816, 0.09832, 0.9314), (0.504, 0.02777, 0.9314), (0.4264, -0.04277, 0.9314), (0.5503, -0.05521, 0.8388), (0.6505, 0.03585, 0.8388), (0.7507, 0.1269, 0.8388), (0.8509, 0.218, 0.8388), (0.8509, 0.218, 0.06717), (0.7507, 0.1269, 0.06717), (0.6505, 0.03585, 0.06717), (0.5503, -0.05521, 0.06717), (0.4604, -0.04619, 0.0), (0.5442, 0.02999, 0.0), (0.628, 0.1062, 0.0), (0.7118, 0.1823, 0.0), (0.8509, 0.218, 0.1774), (0.7507, 0.1269, 0.1774), (0.6505, 0.03585, 0.1774), (0.5503, -0.05521, 0.1774), (0.8509, 0.218, 0.2876), (0.8509, 0.218, 0.3979), (0.8509, 0.218, 0.5081), (0.8509, 0.218, 0.6184), (0.8509, 0.218, 0.7286), (0.7507, 0.1269, 0.7286), (0.6505, 0.03585, 0.7286), (0.5503, -0.05521, 0.7286), (0.3701, -0.2159, 0.9314), (0.3914, -0.3186, 0.9314), (0.4127, -0.4213, 0.9314), (0.4341, -0.524, 0.9314), (0.5602, -0.6764, 0.8388), (0.5327, -0.5438, 0.8388), (0.5052, -0.4113, 0.8388), (0.4777, -0.2787, 0.8388), (0.4777, -0.2787, 0.06717), (0.5052, -0.4113, 0.06717), (0.5327, -0.5438, 0.06717), (0.5602, -0.6764, 0.06717), (0.4687, -0.5658, 0.0), (0.4457, -0.4549, 0.0), (0.4226, -0.3441, 0.0), (0.3996, -0.2332, 0.0), (0.4777, -0.2787, 0.1774), (0.5052, -0.4113, 0.1774), (0.5327, -0.5438, 0.1774), (0.5602, -0.6764, 0.1774), (0.5602, -0.6764, 0.2876), (0.5602, -0.6764, 0.3979), (0.5602, -0.6764, 0.5081), (0.5602, -0.6764, 0.6184), (0.4777, -0.2787, 0.7286), (0.5052, -0.4113, 0.7286), (0.5327, -0.5438, 0.7286), (0.5602, -0.6764, 0.7286)], [], [(272, 40, 1, 255), (216, 55, 4, 199), (356, 73, 14, 339), (160, 63, 8, 143), (328, 79, 16, 311), (132, 65, 10, 115), (188, 57, 6, 171), (300, 48, 18, 283), (104, 71, 12, 87), (223, 0, 1, 224), (195, 3, 2, 196), (167, 5, 4, 168), (139, 7, 6, 140), (111, 9, 8, 112), (83, 11, 10, 84), (335, 13, 12, 336), (307, 15, 14, 308), (279, 17, 16, 280), (251, 19, 18, 252), (231, 20, 21, 232), (203, 23, 22, 204), (175, 25, 24, 176), (147, 27, 26, 148), (119, 29, 28, 120), (91, 31, 30, 92), (343, 33, 32, 344), (315, 35, 34, 316), (287, 37, 36, 288), (259, 39, 38, 260), (244, 47, 2, 227), (228, 23, 46, 236), (88, 33, 66, 96), (96, 66, 67, 100), (100, 67, 68, 101), (101, 68, 69, 102), (102, 69, 70, 103), (103, 70, 71, 104), (284, 39, 49, 292), (172, 27, 56, 180), (116, 31, 64, 124), (312, 37, 74, 320), (320, 74, 75, 324), (324, 75, 76, 325), (325, 76, 77, 326), (326, 77, 78, 327), (327, 78, 79, 328), (144, 29, 58, 152), (152, 58, 59, 156), (156, 59, 60, 157), (157, 60, 61, 158), (158, 61, 62, 159), (159, 62, 63, 160), (340, 35, 72, 348), (200, 25, 50, 208), (208, 50, 51, 212), (212, 51, 52, 213), (213, 52, 53, 214), (214, 53, 54, 215), (215, 54, 55, 216), (256, 20, 45, 264), (264, 45, 44, 268), (268, 44, 43, 269), (269, 43, 42, 270), (270, 42, 41, 271), (271, 41, 40, 272), (31, 91, 99, 64), (91, 90, 98, 99), (90, 89, 97, 98), (89, 88, 96, 97), (33, 88, 95, 32), (88, 89, 94, 95), (89, 90, 93, 94), (90, 91, 92, 93), (13, 80, 87, 12), (80, 81, 86, 87), (81, 82, 85, 86), (82, 83, 84, 85), (65, 107, 84, 10), (107, 106, 85, 84), (106, 105, 86, 85), (105, 104, 87, 86), (62, 131, 135, 63), (61, 130, 131, 62), (60, 129, 130, 61), (59, 128, 129, 60), (58, 127, 128, 59), (29, 119, 127, 58), (119, 118, 126, 127), (118, 117, 125, 126), (117, 116, 124, 125), (31, 116, 123, 30), (116, 117, 122, 123), (117, 118, 121, 122), (118, 119, 120, 121), (11, 108, 115, 10), (108, 109, 114, 115), (109, 110, 113, 114), (110, 111, 112, 113), (63, 135, 112, 8), (135, 134, 113, 112), (134, 133, 114, 113), (133, 132, 115, 114), (27, 147, 155, 56), (147, 146, 154, 155), (146, 145, 153, 154), (145, 144, 152, 153), (29, 144, 151, 28), (144, 145, 150, 151), (145, 146, 149, 150), (146, 147, 148, 149), (9, 136, 143, 8), (136, 137, 142, 143), (137, 138, 141, 142), (138, 139, 140, 141), (57, 163, 140, 6), (163, 162, 141, 140), (162, 161, 142, 141), (161, 160, 143, 142), (54, 187, 191, 55), (53, 186, 187, 54), (52, 185, 186, 53), (51, 184, 185, 52), (50, 183, 184, 51), (25, 175, 183, 50), (175, 174, 182, 183), (174, 173, 181, 182), (173, 172, 180, 181), (27, 172, 179, 26), (172, 173, 178, 179), (173, 174, 177, 178), (174, 175, 176, 177), (7, 164, 171, 6), (164, 165, 170, 171), (165, 166, 169, 170), (166, 167, 168, 169), (55, 191, 168, 4), (191, 190, 169, 168), (190, 189, 170, 169), (189, 188, 171, 170), (23, 203, 211, 46), (203, 202, 210, 211), (202, 201, 209, 210), (201, 200, 208, 209), (25, 200, 207, 24), (200, 201, 206, 207), (201, 202, 205, 206), (202, 203, 204, 205), (5, 192, 199, 4), (192, 193, 198, 199), (193, 194, 197, 198), (194, 195, 196, 197), (47, 219, 196, 2), (219, 218, 197, 196), (218, 217, 198, 197), (217, 216, 199, 198), (41, 243, 247, 40), (42, 242, 243, 41), (43, 241, 242, 42), (44, 240, 241, 43), (45, 239, 240, 44), (20, 231, 239, 45), (231, 230, 238, 239), (230, 229, 237, 238), (229, 228, 236, 237), (40, 247, 224, 1), (247, 246, 225, 224), (246, 245, 226, 225), (245, 244, 227, 226), (23, 228, 235, 22), (228, 229, 234, 235), (229, 230, 233, 234), (230, 231, 232, 233), (3, 220, 227, 2), (220, 221, 226, 227), (221, 222, 225, 226), (222, 223, 224, 225), (39, 259, 267, 49), (259, 258, 266, 267), (258, 257, 265, 266), (257, 256, 264, 265), (20, 256, 263, 21), (256, 257, 262, 263), (257, 258, 261, 262), (258, 259, 260, 261), (0, 248, 255, 1), (248, 249, 254, 255), (249, 250, 253, 254), (250, 251, 252, 253), (48, 275, 252, 18), (275, 274, 253, 252), (274, 273, 254, 253), (273, 272, 255, 254), (78, 299, 303, 79), (77, 298, 299, 78), (76, 297, 298, 77), (75, 296, 297, 76), (74, 295, 296, 75), (37, 287, 295, 74), (287, 286, 294, 295), (286, 285, 293, 294), (285, 284, 292, 293), (39, 284, 291, 38), (284, 285, 290, 291), (285, 286, 289, 290), (286, 287, 288, 289), (19, 276, 283, 18), (276, 277, 282, 283), (277, 278, 281, 282), (278, 279, 280, 281), (79, 303, 280, 16), (303, 302, 281, 280), (302, 301, 282, 281), (301, 300, 283, 282), (35, 315, 323, 72), (315, 314, 322, 323), (314, 313, 321, 322), (313, 312, 320, 321), (37, 312, 319, 36), (312, 313, 318, 319), (313, 314, 317, 318), (314, 315, 316, 317), (17, 304, 311, 16), (304, 305, 310, 311), (305, 306, 309, 310), (306, 307, 308, 309), (73, 331, 308, 14), (331, 330, 309, 308), (330, 329, 310, 309), (329, 328, 311, 310), (70, 355, 359, 71), (69, 354, 355, 70), (68, 353, 354, 69), (67, 352, 353, 68), (66, 351, 352, 67), (33, 343, 351, 66), (343, 342, 350, 351), (342, 341, 349, 350), (341, 340, 348, 349), (35, 340, 347, 34), (340, 341, 346, 347), (341, 342, 345, 346), (342, 343, 344, 345), (15, 332, 339, 14), (332, 333, 338, 339), (333, 334, 337, 338), (334, 335, 336, 337), (71, 359, 336, 12), (359, 358, 337, 336), (358, 357, 338, 337), (357, 356, 339, 338)])
_uv = me_circle_001.uv_layers.new(name='UVMap')
_uv.uv.foreach_set('vector', [0.0, 0.0, 0.0, 0.0, 0.0, 0.0, 0.0, 0.0, 0.0, 0.0, 0.0, 0.0, 0.0, 0.0, 0.0, 0.0, 0.0, 0.0, 0.0, 0.0, 0.0, 0.0, 0.0, 0.0, 0.0, 0.0, 0.0, 0.0, 0.0, 0.0, 0.0, 0.0, 0.0, 0.0, 0.0, 0.0, 0.0, 0.0, 0.0, 0.0, 0.0, 0.0, 0.0, 0.0, 0.0, 0.0, 0.0, 0.0, 0.0, 0.0, 0.0, 0.0, 0.0, 0.0, 0.0, 0.0, 0.0, 0.0, 0.0, 0.0, 0.0, 0.0, 0.0, 0.0, 0.0, 0.0, 0.0, 0.0, 0.0, 0.0, 0.0, 0.0, 0.0, 0.0, 0.0, 0.0, 0.0, 0.0, 0.0, 0.0, 0.0, 0.0, 0.0, 0.0, 0.0, 0.0, 0.0, 0.0, 0.0, 0.0, 0.0, 0.0, 0.0, 0.0, 0.0, 0.0, 0.0, 0.0, 0.0, 0.0, 0.0, 0.0, 0.0, 0.0, 0.0, 0.0, 0.0, 0.0, 0.0, 0.0, 0.0, 0.0, 0.0, 0.0, 0.0, 0.0, 0.0, 0.0, 0.0, 0.0, 0.0, 0.0, 0.0, 0.0, 0.0, 0.0, 0.0, 0.0, 0.0, 0.0, 0.0, 0.0, 0.0, 0.0, 0.0, 0.0, 0.0, 0.0, 0.0, 0.0, 0.0, 0.0, 0.0, 0.0, 0.0, 0.0, 0.0, 0.0, 0.0, 0.0, 0.0, 0.0, 0.0, 0.0, 0.0, 0.0, 0.0, 0.0, 0.0, 0.0, 0.0, 0.0, 0.0, 0.0, 0.0, 0.0, 0.0, 0.0, 0.0, 0.0, 0.0, 0.0, 0.0, 0.0, 0.0, 0.0, 0.0, 0.0, 0.0, 0.0, 0.0, 0.0, 0.0, 0.0, 0.0, 0.0, 0.0, 0.0, 0.0, 0.0, 0.0, 0.0, 0.0, 0.0, 0.0, 0.0, 0.0, 0.0, 0.0, 0.0, 0.0, 0.0, 0.0, 0.0, 0.0, 0.0, 0.0, 0.0, 0.0, 0.0, 0.0, 0.0, 0.0, 0.0, 0.0, 0.0, 0.0, 0.0, 0.0, 0.0, 0.0, 0.0, 0.0, 0.0, 0.0, 0.0, 0.0, 0.0, 0.0, 0.0, 0.0, 0.0, 0.0, 0.0, 0.0, 0.0, 0.0, 0.0, 0.0, 0.0, 0.0, 0.0, 0.0, 0.0, 0.0, 0.0, 0.0, 0.0, 0.0, 0.0, 0.0, 0.0, 0.0, 0.0, 0.0, 0.0, 0.0, 0.0, 0.0, 0.0, 0.0, 0.0, 0.0, 0.0, 0.0, 0.0, 0.0, 0.0, 0.0, 0.0, 0.0, 0.0, 0.0, 0.0, 0.0, 0.0, 0.0, 0.0, 0.0, 0.0, 0.0, 0.0, 0.0, 0.0, 0.0, 0.0, 0.0, 0.0, 0.0, 0.0, 0.0, 0.0, 0.0, 0.0, 0.0, 0.0, 0.0, 0.0, 0.0, 0.0, 0.0, 0.0, 0.0, 0.0, 0.0, 0.0, 0.0, 0.0, 0.0, 0.0, 0.0, 0.0, 0.0, 0.0, 0.0, 0.0, 0.0, 0.0, 0.0, 0.0, 0.0, 0.0, 0.0, 0.0, 0.0, 0.0, 0.0, 0.0, 0.0, 0.0, 0.0, 0.0, 0.0, 0.0, 0.0, 0.0, 0.0, 0.0, 0.0, 0.0, 0.0, 0.0, 0.0, 0.0, 0.0, 0.0, 0.0, 0.0, 0.0, 0.0, 0.0, 0.0, 0.0, 0.0, 0.0, 0.0, 0.0, 0.0, 0.0, 0.0, 0.0, 0.0, 0.0, 0.0, 0.0, 0.0, 0.0, 0.0, 0.0, 0.0, 0.0, 0.0, 0.0, 0.0, 0.0, 0.0, 0.0, 0.0, 0.0, 0.0, 0.0, 0.0, 0.0, 0.0, 0.0, 0.0, 0.0, 0.0, 0.0, 0.0, 0.0, 0.0, 0.0, 0.0, 0.0, 0.0, 0.0, 0.0, 0.0, 0.0, 0.0, 0.0, 0.0, 0.0, 0.0, 0.0, 0.0, 0.0, 0.0, 0.0, 0.0, 0.0, 0.0, 0.0, 0.0, 0.0, 0.0, 0.0, 0.0, 0.0, 0.0, 0.0, 0.0, 0.0, 0.0, 0.0, 0.0, 0.0, 0.0, 0.0, 0.0, 0.0, 0.0, 0.0, 0.0, 0.0, 0.0, 0.0, 0.0, 0.0, 0.0, 0.0, 0.0, 0.0, 0.0, 0.0, 0.0, 0.0, 0.0, 0.0, 0.0, 0.0, 0.0, 0.0, 0.0, 0.0, 0.0, 0.0, 0.0, 0.0, 0.0, 0.0, 0.0, 0.0, 0.0, 0.0, 0.0, 0.0, 0.0, 0.0, 0.0, 0.0, 0.0, 0.0, 0.0, 0.0, 0.0, 0.0, 0.0, 0.0, 0.0, 0.0, 0.0, 0.0, 0.0, 0.0, 0.0, 0.0, 0.0, 0.0, 0.0, 0.0, 0.0, 0.0, 0.0, 0.0, 0.0, 0.0, 0.0, 0.0, 0.0, 0.0, 0.0, 0.0, 0.0, 0.0, 0.0, 0.0, 0.0, 0.0, 0.0, 0.0, 0.0, 0.0, 0.0, 0.0, 0.0, 0.0, 0.0, 0.0, 0.0, 0.0, 0.0, 0.0, 0.0, 0.0, 0.0, 0.0, 0.0, 0.0, 0.0, 0.0, 0.0, 0.0, 0.0, 0.0, 0.0, 0.0, 0.0, 0.0, 0.0, 0.0, 0.0, 0.0, 0.0, 0.0, 0.0, 0.0, 0.0, 0.0, 0.0, 0.0, 0.0, 0.0, 0.0, 0.0, 0.0, 0.0, 0.0, 0.0, 0.0, 0.0, 0.0, 0.0, 0.0, 0.0, 0.0, 0.0, 0.0, 0.0, 0.0, 0.0, 0.0, 0.0, 0.0, 0.0, 0.0, 0.0, 0.0, 0.0, 0.0, 0.0, 0.0, 0.0, 0.0, 0.0, 0.0, 0.0, 0.0, 0.0, 0.0, 0.0, 0.0, 0.0, 0.0, 0.0, 0.0, 0.0, 0.0, 0.0, 0.0, 0.0, 0.0, 0.0, 0.0, 0.0, 0.0, 0.0, 0.0, 0.0, 0.0, 0.0, 0.0, 0.0, 0.0, 0.0, 0.0, 0.0, 0.0, 0.0, 0.0, 0.0, 0.0, 0.0, 0.0, 0.0, 0.0, 0.0, 0.0, 0.0, 0.0, 0.0, 0.0, 0.0, 0.0, 0.0, 0.0, 0.0, 0.0, 0.0, 0.0, 0.0, 0.0, 0.0, 0.0, 0.0, 0.0, 0.0, 0.0, 0.0, 0.0, 0.0, 0.0, 0.0, 0.0, 0.0, 0.0, 0.0, 0.0, 0.0, 0.0, 0.0, 0.0, 0.0, 0.0, 0.0, 0.0, 0.0, 0.0, 0.0, 0.0, 0.0, 0.0, 0.0, 0.0, 0.0, 0.0, 0.0, 0.0, 0.0, 0.0, 0.0, 0.0, 0.0, 0.0, 0.0, 0.0, 0.0, 0.0, 0.0, 0.0, 0.0, 0.0, 0.0, 0.0, 0.0, 0.0, 0.0, 0.0, 0.0, 0.0, 0.0, 0.0, 0.0, 0.0, 0.0, 0.0, 0.0, 0.0, 0.0, 0.0, 0.0, 0.0, 0.0, 0.0, 0.0, 0.0, 0.0, 0.0, 0.0, 0.0, 0.0, 0.0, 0.0, 0.0, 0.0, 0.0, 0.0, 0.0, 0.0, 0.0, 0.0, 0.0, 0.0, 0.0, 0.0, 0.0, 0.0, 0.0, 0.0, 0.0, 0.0, 0.0, 0.0, 0.0, 0.0, 0.0, 0.0, 0.0, 0.0, 0.0, 0.0, 0.0, 0.0, 0.0, 0.0, 0.0, 0.0, 0.0, 0.0, 0.0, 0.0, 0.0, 0.0, 0.0, 0.0, 0.0, 0.0, 0.0, 0.0, 0.0, 0.0, 0.0, 0.0, 0.0, 0.0, 0.0, 0.0, 0.0, 0.0, 0.0, 0.0, 0.0, 0.0, 0.0, 0.0, 0.0, 0.0, 0.0, 0.0, 0.0, 0.0, 0.0, 0.0, 0.0, 0.0, 0.0, 0.0, 0.0, 0.0, 0.0, 0.0, 0.0, 0.0, 0.0, 0.0, 0.0, 0.0, 0.0, 0.0, 0.0, 0.0, 0.0, 0.0, 0.0, 0.0, 0.0, 0.0, 0.0, 0.0, 0.0, 0.0, 0.0, 0.0, 0.0, 0.0, 0.0, 0.0, 0.0, 0.0, 0.0, 0.0, 0.0, 0.0, 0.0, 0.0, 0.0, 0.0, 0.0, 0.0, 0.0, 0.0, 0.0, 0.0, 0.0, 0.0, 0.0, 0.0, 0.0, 0.0, 0.0, 0.0, 0.0, 0.0, 0.0, 0.0, 0.0, 0.0, 0.0, 0.0, 0.0, 0.0, 0.0, 0.0, 0.0, 0.0, 0.0, 0.0, 0.0, 0.0, 0.0, 0.0, 0.0, 0.0, 0.0, 0.0, 0.0, 0.0, 0.0, 0.0, 0.0, 0.0, 0.0, 0.0, 0.0, 0.0, 0.0, 0.0, 0.0, 0.0, 0.0, 0.0, 0.0, 0.0, 0.0, 0.0, 0.0, 0.0, 0.0, 0.0, 0.0, 0.0, 0.0, 0.0, 0.0, 0.0, 0.0, 0.0, 0.0, 0.0, 0.0, 0.0, 0.0, 0.0, 0.0, 0.0, 0.0, 0.0, 0.0, 0.0, 0.0, 0.0, 0.0, 0.0, 0.0, 0.0, 0.0, 0.0, 0.0, 0.0, 0.0, 0.0, 0.0, 0.0, 0.0, 0.0, 0.0, 0.0, 0.0, 0.0, 0.0, 0.0, 0.0, 0.0, 0.0, 0.0, 0.0, 0.0, 0.0, 0.0, 0.0, 0.0, 0.0, 0.0, 0.0, 0.0, 0.0, 0.0, 0.0, 0.0, 0.0, 0.0, 0.0, 0.0, 0.0, 0.0, 0.0, 0.0, 0.0, 0.0, 0.0, 0.0, 0.0, 0.0, 0.0, 0.0, 0.0, 0.0, 0.0, 0.0, 0.0, 0.0, 0.0, 0.0, 0.0, 0.0, 0.0, 0.0, 0.0, 0.0, 0.0, 0.0, 0.0, 0.0, 0.0, 0.0, 0.0, 0.0, 0.0, 0.0, 0.0, 0.0, 0.0, 0.0, 0.0, 0.0, 0.0, 0.0, 0.0, 0.0, 0.0, 0.0, 0.0, 0.0, 0.0, 0.0, 0.0, 0.0, 0.0, 0.0, 0.0, 0.0, 0.0, 0.0, 0.0, 0.0, 0.0, 0.0, 0.0, 0.0, 0.0, 0.0, 0.0, 0.0, 0.0, 0.0, 0.0, 0.0, 0.0, 0.0, 0.0, 0.0, 0.0, 0.0, 0.0, 0.0, 0.0, 0.0, 0.0, 0.0, 0.0, 0.0, 0.0, 0.0, 0.0, 0.0, 0.0, 0.0, 0.0, 0.0, 0.0, 0.0, 0.0, 0.0, 0.0, 0.0, 0.0, 0.0, 0.0, 0.0, 0.0, 0.0, 0.0, 0.0, 0.0, 0.0, 0.0, 0.0, 0.0, 0.0, 0.0, 0.0, 0.0, 0.0, 0.0, 0.0, 0.0, 0.0, 0.0, 0.0, 0.0, 0.0, 0.0, 0.0, 0.0, 0.0, 0.0, 0.0, 0.0, 0.0, 0.0, 0.0, 0.0, 0.0, 0.0, 0.0, 0.0, 0.0, 0.0, 0.0, 0.0, 0.0, 0.0, 0.0, 0.0, 0.0, 0.0, 0.0, 0.0, 0.0, 0.0, 0.0, 0.0, 0.0, 0.0, 0.0, 0.0, 0.0, 0.0, 0.0, 0.0, 0.0, 0.0, 0.0, 0.0, 0.0, 0.0, 0.0, 0.0, 0.0, 0.0, 0.0, 0.0, 0.0, 0.0, 0.0, 0.0, 0.0, 0.0, 0.0, 0.0, 0.0, 0.0, 0.0, 0.0, 0.0, 0.0, 0.0, 0.0, 0.0, 0.0, 0.0, 0.0, 0.0, 0.0, 0.0, 0.0, 0.0, 0.0, 0.0, 0.0, 0.0, 0.0, 0.0, 0.0, 0.0, 0.0, 0.0, 0.0, 0.0, 0.0, 0.0, 0.0, 0.0, 0.0, 0.0, 0.0, 0.0, 0.0, 0.0, 0.0, 0.0, 0.0, 0.0, 0.0, 0.0, 0.0, 0.0, 0.0, 0.0, 0.0, 0.0, 0.0, 0.0, 0.0, 0.0, 0.0, 0.0, 0.0, 0.0, 0.0, 0.0, 0.0, 0.0, 0.0, 0.0, 0.0, 0.0, 0.0, 0.0, 0.0, 0.0, 0.0, 0.0, 0.0, 0.0, 0.0, 0.0, 0.0, 0.0, 0.0, 0.0, 0.0, 0.0, 0.0, 0.0, 0.0, 0.0, 0.0, 0.0, 0.0, 0.0, 0.0, 0.0, 0.0, 0.0, 0.0, 0.0, 0.0, 0.0, 0.0, 0.0, 0.0, 0.0, 0.0, 0.0, 0.0, 0.0, 0.0, 0.0, 0.0, 0.0, 0.0, 0.0, 0.0, 0.0, 0.0, 0.0, 0.0, 0.0, 0.0, 0.0, 0.0, 0.0, 0.0, 0.0, 0.0, 0.0, 0.0, 0.0, 0.0, 0.0, 0.0, 0.0, 0.0, 0.0, 0.0, 0.0, 0.0, 0.0, 0.0, 0.0, 0.0, 0.0, 0.0, 0.0, 0.0, 0.0, 0.0, 0.0, 0.0, 0.0, 0.0, 0.0, 0.0, 0.0, 0.0, 0.0, 0.0, 0.0, 0.0, 0.0, 0.0, 0.0, 0.0, 0.0, 0.0, 0.0, 0.0, 0.0, 0.0, 0.0, 0.0, 0.0, 0.0, 0.0, 0.0, 0.0, 0.0, 0.0, 0.0, 0.0, 0.0, 0.0, 0.0, 0.0, 0.0, 0.0, 0.0, 0.0, 0.0, 0.0, 0.0, 0.0, 0.0, 0.0, 0.0, 0.0, 0.0, 0.0, 0.0, 0.0, 0.0, 0.0, 0.0, 0.0, 0.0, 0.0, 0.0, 0.0, 0.0, 0.0, 0.0, 0.0, 0.0, 0.0, 0.0, 0.0, 0.0, 0.0, 0.0, 0.0, 0.0, 0.0, 0.0, 0.0, 0.0, 0.0, 0.0, 0.0, 0.0, 0.0, 0.0, 0.0, 0.0, 0.0, 0.0, 0.0, 0.0, 0.0, 0.0, 0.0, 0.0, 0.0, 0.0, 0.0, 0.0, 0.0, 0.0, 0.0, 0.0, 0.0, 0.0, 0.0, 0.0, 0.0, 0.0, 0.0, 0.0, 0.0, 0.0, 0.0, 0.0, 0.0, 0.0, 0.0, 0.0, 0.0, 0.0, 0.0, 0.0, 0.0, 0.0, 0.0, 0.0, 0.0, 0.0, 0.0, 0.0, 0.0, 0.0, 0.0, 0.0, 0.0, 0.0, 0.0, 0.0, 0.0, 0.0, 0.0, 0.0, 0.0, 0.0, 0.0, 0.0, 0.0, 0.0, 0.0, 0.0, 0.0, 0.0, 0.0, 0.0, 0.0, 0.0, 0.0, 0.0, 0.0, 0.0, 0.0, 0.0, 0.0, 0.0, 0.0, 0.0, 0.0, 0.0, 0.0, 0.0, 0.0, 0.0, 0.0, 0.0, 0.0, 0.0, 0.0, 0.0, 0.0, 0.0, 0.0, 0.0, 0.0, 0.0, 0.0, 0.0, 0.0, 0.0, 0.0, 0.0, 0.0, 0.0, 0.0, 0.0, 0.0, 0.0, 0.0, 0.0, 0.0, 0.0, 0.0, 0.0, 0.0, 0.0, 0.0, 0.0, 0.0, 0.0, 0.0, 0.0, 0.0, 0.0, 0.0, 0.0, 0.0, 0.0, 0.0, 0.0, 0.0, 0.0, 0.0, 0.0, 0.0, 0.0, 0.0, 0.0, 0.0, 0.0, 0.0, 0.0, 0.0, 0.0, 0.0, 0.0, 0.0, 0.0, 0.0, 0.0, 0.0, 0.0, 0.0, 0.0, 0.0, 0.0, 0.0, 0.0, 0.0, 0.0, 0.0, 0.0, 0.0, 0.0, 0.0, 0.0, 0.0, 0.0, 0.0, 0.0, 0.0, 0.0, 0.0, 0.0, 0.0, 0.0, 0.0, 0.0, 0.0, 0.0, 0.0, 0.0, 0.0, 0.0, 0.0, 0.0, 0.0, 0.0, 0.0, 0.0, 0.0, 0.0, 0.0, 0.0, 0.0, 0.0, 0.0, 0.0, 0.0, 0.0, 0.0, 0.0, 0.0, 0.0, 0.0, 0.0, 0.0, 0.0, 0.0, 0.0, 0.0, 0.0, 0.0, 0.0, 0.0, 0.0, 0.0, 0.0, 0.0, 0.0, 0.0, 0.0, 0.0, 0.0, 0.0, 0.0, 0.0, 0.0, 0.0, 0.0, 0.0, 0.0, 0.0, 0.0, 0.0, 0.0, 0.0, 0.0, 0.0, 0.0, 0.0, 0.0, 0.0, 0.0, 0.0, 0.0, 0.0, 0.0, 0.0, 0.0, 0.0, 0.0, 0.0, 0.0, 0.0, 0.0, 0.0, 0.0, 0.0, 0.0, 0.0, 0.0, 0.0, 0.0, 0.0, 0.0, 0.0, 0.0, 0.0, 0.0, 0.0, 0.0, 0.0, 0.0, 0.0, 0.0, 0.0, 0.0, 0.0, 0.0, 0.0, 0.0, 0.0, 0.0, 0.0, 0.0, 0.0, 0.0, 0.0, 0.0, 0.0, 0.0, 0.0, 0.0, 0.0, 0.0, 0.0, 0.0, 0.0, 0.0, 0.0, 0.0, 0.0, 0.0, 0.0, 0.0, 0.0, 0.0, 0.0, 0.0, 0.0, 0.0, 0.0, 0.0, 0.0, 0.0, 0.0, 0.0, 0.0, 0.0, 0.0, 0.0, 0.0, 0.0, 0.0, 0.0, 0.0, 0.0, 0.0, 0.0, 0.0, 0.0, 0.0, 0.0, 0.0, 0.0, 0.0, 0.0, 0.0, 0.0, 0.0, 0.0, 0.0, 0.0, 0.0, 0.0, 0.0, 0.0, 0.0, 0.0, 0.0, 0.0, 0.0, 0.0, 0.0, 0.0, 0.0, 0.0, 0.0, 0.0, 0.0, 0.0, 0.0, 0.0, 0.0, 0.0, 0.0, 0.0, 0.0, 0.0, 0.0, 0.0, 0.0, 0.0, 0.0, 0.0, 0.0, 0.0, 0.0, 0.0, 0.0, 0.0, 0.0, 0.0, 0.0, 0.0, 0.0, 0.0, 0.0, 0.0, 0.0, 0.0, 0.0, 0.0, 0.0, 0.0, 0.0, 0.0, 0.0, 0.0, 0.0, 0.0, 0.0, 0.0, 0.0, 0.0, 0.0, 0.0, 0.0, 0.0, 0.0, 0.0, 0.0, 0.0, 0.0, 0.0, 0.0, 0.0, 0.0, 0.0, 0.0, 0.0, 0.0, 0.0, 0.0, 0.0, 0.0, 0.0, 0.0, 0.0, 0.0, 0.0, 0.0, 0.0, 0.0, 0.0, 0.0, 0.0, 0.0, 0.0, 0.0, 0.0, 0.0, 0.0, 0.0, 0.0, 0.0, 0.0, 0.0, 0.0, 0.0, 0.0, 0.0, 0.0, 0.0, 0.0, 0.0, 0.0, 0.0, 0.0, 0.0, 0.0, 0.0, 0.0, 0.0, 0.0, 0.0, 0.0, 0.0, 0.0, 0.0, 0.0, 0.0, 0.0, 0.0, 0.0, 0.0, 0.0, 0.0, 0.0, 0.0, 0.0, 0.0, 0.0, 0.0, 0.0, 0.0, 0.0, 0.0, 0.0, 0.0, 0.0, 0.0, 0.0, 0.0, 0.0, 0.0, 0.0, 0.0, 0.0, 0.0, 0.0, 0.0, 0.0, 0.0, 0.0, 0.0, 0.0, 0.0, 0.0, 0.0, 0.0, 0.0, 0.0, 0.0, 0.0, 0.0, 0.0, 0.0, 0.0, 0.0, 0.0, 0.0, 0.0, 0.0, 0.0, 0.0, 0.0, 0.0, 0.0, 0.0, 0.0, 0.0, 0.0, 0.0, 0.0, 0.0, 0.0, 0.0, 0.0, 0.0, 0.0, 0.0, 0.0, 0.0, 0.0, 0.0, 0.0, 0.0, 0.0, 0.0, 0.0, 0.0, 0.0, 0.0, 0.0, 0.0, 0.0, 0.0, 0.0, 0.0, 0.0, 0.0, 0.0, 0.0, 0.0, 0.0, 0.0, 0.0, 0.0, 0.0, 0.0, 0.0, 0.0, 0.0, 0.0, 0.0, 0.0, 0.0, 0.0, 0.0, 0.0, 0.0, 0.0, 0.0, 0.0, 0.0, 0.0, 0.0, 0.0, 0.0, 0.0, 0.0, 0.0, 0.0, 0.0, 0.0, 0.0, 0.0, 0.0, 0.0, 0.0, 0.0, 0.0, 0.0, 0.0, 0.0, 0.0, 0.0, 0.0, 0.0, 0.0, 0.0])
me_circle_001.use_remesh_fix_poles = True
me_circle_001.use_remesh_preserve_attributes = False
me_circle_001.use_mirror_vertex_groups = False
me_circle_001.update()

# ---- objects
ob_circle = bpy.data.objects.new('Circle', me_circle)
ob_circle_001 = bpy.data.objects.new('Circle.001', me_circle_001)

# ---- transforms, parenting, visibility, modifiers, constraints
ob_circle.location = (0.0, 0.0, 0.0)
ob_circle.lineart.crease_threshold = 0.0
ob_circle_001.location = (0.0, 0.0, 0.0)
ob_circle_001.lineart.crease_threshold = 0.0

# ---- collection membership
col_collection.objects.link(ob_circle)
col_collection.objects.link(ob_circle_001)

# ---- scene / render settings (as saved in the file)
scene.frame_start = 1; scene.frame_end = 250; scene.frame_set(1)
scene.render.engine = 'BLENDER_EEVEE_NEXT'
scene.cycles.use_denoising = False
scene.cycles.samples = 128
scene.cycles.sampling_pattern = 'TABULATED_SOBOL'
scene.cycles.use_adaptive_sampling = False
scene.cycles.use_light_tree = False
scene.view_settings.view_transform = 'Filmic'
bpy.context.view_layer.update()

# ---- added for rendering (the .blend has no active camera and no usable light): camera, sun
cam_auto = bpy.data.cameras.new('AutoCamera')
cam_auto.lens = 50.0
cam_auto.sensor_width = 36.0
cam_auto.clip_end = 1000.0
ob_auto_camera = bpy.data.objects.new('AutoCamera', cam_auto)
scene.collection.objects.link(ob_auto_camera)
ob_auto_camera.location = (2.57707, -2.99699, 2.52736)
ob_auto_camera.rotation_euler = (1.09748, -7.21219e-08, 0.694738)
scene.camera = ob_auto_camera
light_auto_sun = bpy.data.lights.new('AutoSun', 'SUN')
light_auto_sun.energy = 3.0
light_auto_sun.angle = 0.0523599
ob_auto_sun = bpy.data.objects.new('AutoSun', light_auto_sun)
scene.collection.objects.link(ob_auto_sun)
ob_auto_sun.rotation_euler = (0.872665, 0.174533, 0.523599)
bpy.context.view_layer.update()
